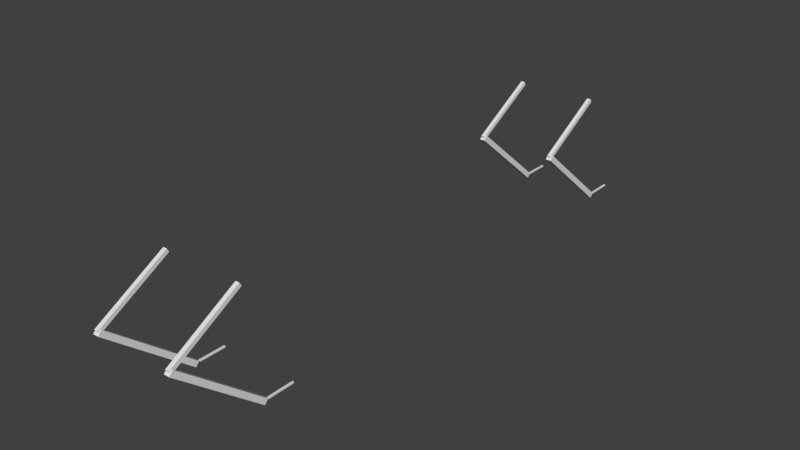 # Source: model.blend  (saved by Blender 2.78.0; exported with 4.5.12 LTS)
import bpy
from mathutils import Matrix  # noqa: F401  (used for matrix-valued properties, if any)

bpy.ops.wm.read_factory_settings(use_empty=True)
scene = bpy.context.scene
scene.name = 'Scene'

# ---- collections
col_collection_1 = bpy.data.collections.new('Collection 1'); scene.collection.children.link(col_collection_1)

# ---- world
world_world = bpy.data.worlds.new('World'); scene.world = world_world
world_world.color = (0.05088, 0.05088, 0.05088)
world_world.use_sun_shadow = False
world_world.sun_shadow_jitter_overblur = 0.0
world_world.cycles.sampling_method = 'MANUAL'

# ---- meshes
me_frontright_ankle_001 = bpy.data.meshes.new('frontRight_ankle.001')
me_frontright_ankle_001.from_pydata([(-0.05, 2.0, 0.05), (-0.05, 2.0, -0.05), (0.05, 2.0, 0.05), (-0.05, 8.146e-09, 0.05), (-0.05, -8.146e-09, -0.05), (0.05, 8.146e-09, 0.05), (0.05, -8.146e-09, -0.05), (0.05, 2.0, -0.05)], [], [(3, 4, 6, 5), (0, 1, 7, 2), (3, 0, 1, 4), (5, 2, 7, 6), (3, 0, 2, 5), (4, 1, 7, 6)])
me_frontright_ankle_001.use_remesh_preserve_volume = False
me_frontright_ankle_001.use_remesh_preserve_attributes = False
me_frontright_ankle_001.use_mirror_vertex_groups = False
me_frontright_ankle_001.update()
me_frontright_femur_001 = bpy.data.meshes.new('frontRight_femur.001')
me_frontright_femur_001.from_pydata([(-0.175, 5.25, -4.634), (0.175, 5.475, -4.365), (-0.175, 0.1125, 0.1341), (-0.175, -0.1125, -0.1341), (0.175, 0.1125, 0.1341), (0.175, -0.1125, -0.1341), (-0.175, 5.475, -4.365), (0.175, 5.25, -4.634)], [], [(2, 3, 5, 4), (6, 0, 7, 1), (2, 3, 0, 6), (4, 1, 7, 5), (2, 6, 1, 4), (3, 5, 7, 0)])
me_frontright_femur_001.use_remesh_preserve_volume = False
me_frontright_femur_001.use_remesh_preserve_attributes = False
me_frontright_femur_001.use_mirror_vertex_groups = False
me_frontright_femur_001.update()
me_frontright_tibia_001 = bpy.data.meshes.new('frontRight_tibia.001')
me_frontright_tibia_001.from_pydata([(-0.125, -4.393, -2.392), (0.125, -4.268, -2.608), (-0.125, 0.0625, -0.1083), (-0.125, -4.268, -2.608), (-0.125, -0.0625, 0.1083), (0.125, 0.0625, -0.1083), (0.125, -0.0625, 0.1083), (0.125, -4.393, -2.392)], [], [(2, 4, 6, 5), (3, 0, 7, 1), (2, 3, 0, 4), (5, 1, 7, 6), (2, 3, 1, 5), (4, 0, 7, 6)])
me_frontright_tibia_001.use_remesh_preserve_volume = False
me_frontright_tibia_001.use_remesh_preserve_attributes = False
me_frontright_tibia_001.use_mirror_vertex_groups = False
me_frontright_tibia_001.update()
me_backright_ankle_001 = bpy.data.meshes.new('backRight_ankle.001')
me_backright_ankle_001.from_pydata([(-0.05, 2.0, 0.05), (-0.05, 2.0, -0.05), (0.05, 2.0, 0.05), (-0.05, 8.146e-09, 0.05), (-0.05, -8.146e-09, -0.05), (0.05, 8.146e-09, 0.05), (0.05, -8.146e-09, -0.05), (0.05, 2.0, -0.05)], [], [(3, 4, 6, 5), (0, 1, 7, 2), (3, 0, 1, 4), (5, 2, 7, 6), (3, 0, 2, 5), (4, 1, 7, 6)])
me_backright_ankle_001.use_remesh_preserve_volume = False
me_backright_ankle_001.use_remesh_preserve_attributes = False
me_backright_ankle_001.use_mirror_vertex_groups = False
me_backright_ankle_001.update()
me_backright_femur_001 = bpy.data.meshes.new('backRight_femur.001')
me_backright_femur_001.from_pydata([(-0.175, 5.25, -4.634), (0.175, 5.475, -4.365), (-0.175, 0.1125, 0.1341), (-0.175, -0.1125, -0.1341), (0.175, 0.1125, 0.1341), (0.175, -0.1125, -0.1341), (-0.175, 5.475, -4.365), (0.175, 5.25, -4.634)], [], [(2, 3, 5, 4), (6, 0, 7, 1), (2, 3, 0, 6), (4, 1, 7, 5), (2, 6, 1, 4), (3, 5, 7, 0)])
me_backright_femur_001.use_remesh_preserve_volume = False
me_backright_femur_001.use_remesh_preserve_attributes = False
me_backright_femur_001.use_mirror_vertex_groups = False
me_backright_femur_001.update()
me_backright_tibia_001 = bpy.data.meshes.new('backRight_tibia.001')
me_backright_tibia_001.from_pydata([(-0.125, -4.393, -2.392), (0.125, -4.268, -2.608), (-0.125, 0.0625, -0.1083), (-0.125, -4.268, -2.608), (-0.125, -0.0625, 0.1083), (0.125, 0.0625, -0.1083), (0.125, -0.0625, 0.1083), (0.125, -4.393, -2.392)], [], [(2, 4, 6, 5), (3, 0, 7, 1), (2, 3, 0, 4), (5, 1, 7, 6), (2, 3, 1, 5), (4, 0, 7, 6)])
me_backright_tibia_001.use_remesh_preserve_volume = False
me_backright_tibia_001.use_remesh_preserve_attributes = False
me_backright_tibia_001.use_mirror_vertex_groups = False
me_backright_tibia_001.update()
me_frontleft_ankle_001 = bpy.data.meshes.new('frontLeft_ankle.001')
me_frontleft_ankle_001.from_pydata([(-0.05, 2.0, 0.05), (-0.05, 2.0, -0.05), (0.05, 2.0, 0.05), (-0.05, 8.146e-09, 0.05), (-0.05, -8.146e-09, -0.05), (0.05, 8.146e-09, 0.05), (0.05, -8.146e-09, -0.05), (0.05, 2.0, -0.05)], [], [(3, 4, 6, 5), (0, 1, 7, 2), (3, 0, 1, 4), (5, 2, 7, 6), (3, 0, 2, 5), (4, 1, 7, 6)])
me_frontleft_ankle_001.use_remesh_preserve_volume = False
me_frontleft_ankle_001.use_remesh_preserve_attributes = False
me_frontleft_ankle_001.use_mirror_vertex_groups = False
me_frontleft_ankle_001.update()
me_frontleft_femur_001 = bpy.data.meshes.new('frontLeft_femur.001')
me_frontleft_femur_001.from_pydata([(-0.175, 5.25, -4.634), (0.175, 5.475, -4.365), (-0.175, 0.1125, 0.1341), (-0.175, -0.1125, -0.1341), (0.175, 0.1125, 0.1341), (0.175, -0.1125, -0.1341), (-0.175, 5.475, -4.365), (0.175, 5.25, -4.634)], [], [(2, 3, 5, 4), (6, 0, 7, 1), (2, 3, 0, 6), (4, 1, 7, 5), (2, 6, 1, 4), (3, 5, 7, 0)])
me_frontleft_femur_001.use_remesh_preserve_volume = False
me_frontleft_femur_001.use_remesh_preserve_attributes = False
me_frontleft_femur_001.use_mirror_vertex_groups = False
me_frontleft_femur_001.update()
me_frontleft_tibia_001 = bpy.data.meshes.new('frontLeft_tibia.001')
me_frontleft_tibia_001.from_pydata([(-0.125, -4.393, -2.392), (0.125, -4.268, -2.608), (-0.125, 0.0625, -0.1083), (-0.125, -4.268, -2.608), (-0.125, -0.0625, 0.1083), (0.125, 0.0625, -0.1083), (0.125, -0.0625, 0.1083), (0.125, -4.393, -2.392)], [], [(2, 4, 6, 5), (3, 0, 7, 1), (2, 3, 0, 4), (5, 1, 7, 6), (2, 3, 1, 5), (4, 0, 7, 6)])
me_frontleft_tibia_001.use_remesh_preserve_volume = False
me_frontleft_tibia_001.use_remesh_preserve_attributes = False
me_frontleft_tibia_001.use_mirror_vertex_groups = False
me_frontleft_tibia_001.update()
me_backleft_ankle_001 = bpy.data.meshes.new('backLeft_ankle.001')
me_backleft_ankle_001.from_pydata([(-0.05, 2.0, 0.05), (-0.05, 2.0, -0.05), (0.05, 2.0, 0.05), (-0.05, 8.146e-09, 0.05), (-0.05, -8.146e-09, -0.05), (0.05, 8.146e-09, 0.05), (0.05, -8.146e-09, -0.05), (0.05, 2.0, -0.05)], [], [(3, 4, 6, 5), (0, 1, 7, 2), (3, 0, 1, 4), (5, 2, 7, 6), (3, 0, 2, 5), (4, 1, 7, 6)])
me_backleft_ankle_001.use_remesh_preserve_volume = False
me_backleft_ankle_001.use_remesh_preserve_attributes = False
me_backleft_ankle_001.use_mirror_vertex_groups = False
me_backleft_ankle_001.update()
me_backleft_femur_001 = bpy.data.meshes.new('backLeft_femur.001')
me_backleft_femur_001.from_pydata([(-0.175, 5.25, -4.634), (0.175, 5.475, -4.365), (-0.175, 0.1125, 0.1341), (-0.175, -0.1125, -0.1341), (0.175, 0.1125, 0.1341), (0.175, -0.1125, -0.1341), (-0.175, 5.475, -4.365), (0.175, 5.25, -4.634)], [], [(2, 3, 5, 4), (6, 0, 7, 1), (2, 3, 0, 6), (4, 1, 7, 5), (2, 6, 1, 4), (3, 5, 7, 0)])
me_backleft_femur_001.use_remesh_preserve_volume = False
me_backleft_femur_001.use_remesh_preserve_attributes = False
me_backleft_femur_001.use_mirror_vertex_groups = False
me_backleft_femur_001.update()
me_backleft_tibia_001 = bpy.data.meshes.new('backLeft_tibia.001')
me_backleft_tibia_001.from_pydata([(-0.125, -4.393, -2.392), (0.125, -4.268, -2.608), (-0.125, 0.0625, -0.1083), (-0.125, -4.268, -2.608), (-0.125, -0.0625, 0.1083), (0.125, 0.0625, -0.1083), (0.125, -0.0625, 0.1083), (0.125, -4.393, -2.392)], [], [(2, 4, 6, 5), (3, 0, 7, 1), (2, 3, 0, 4), (5, 1, 7, 6), (2, 3, 1, 5), (4, 0, 7, 6)])
me_backleft_tibia_001.use_remesh_preserve_volume = False
me_backleft_tibia_001.use_remesh_preserve_attributes = False
me_backleft_tibia_001.use_mirror_vertex_groups = False
me_backleft_tibia_001.update()

# ---- objects
ob_frontright_ankle = bpy.data.objects.new('frontRight_ankle', me_frontright_ankle_001)
ob_frontright_femur = bpy.data.objects.new('frontRight_femur', me_frontright_femur_001)
ob_frontright_tibia = bpy.data.objects.new('frontRight_tibia', me_frontright_tibia_001)
ob_backright_ankle = bpy.data.objects.new('backRight_ankle', me_backright_ankle_001)
ob_backright_femur = bpy.data.objects.new('backRight_femur', me_backright_femur_001)
ob_backright_tibia = bpy.data.objects.new('backRight_tibia', me_backright_tibia_001)
ob_frontleft_ankle = bpy.data.objects.new('frontLeft_ankle', me_frontleft_ankle_001)
ob_frontleft_femur = bpy.data.objects.new('frontLeft_femur', me_frontleft_femur_001)
ob_frontleft_tibia = bpy.data.objects.new('frontLeft_tibia', me_frontleft_tibia_001)
ob_backleft_ankle = bpy.data.objects.new('backLeft_ankle', me_backleft_ankle_001)
ob_backleft_femur = bpy.data.objects.new('backLeft_femur', me_backleft_femur_001)
ob_backleft_tibia = bpy.data.objects.new('backLeft_tibia', me_backleft_tibia_001)

# ---- transforms, parenting, visibility, modifiers, constraints
ob_frontright_ankle.location = (-2.5, -13.97, 8.0)
ob_frontright_ankle.scale = (1.0, 1.0, 1.0)
ob_frontright_ankle.lineart.crease_threshold = 0.0
ob_frontright_femur.location = (-2.5, -19.33, 12.5)
ob_frontright_femur.scale = (1.0, 1.0, 1.0)
ob_frontright_femur.lineart.crease_threshold = 0.0
ob_frontright_tibia.location = (-2.5, -15.0, 15.0)
ob_frontright_tibia.scale = (1.0, 1.0, 1.0)
ob_frontright_tibia.lineart.crease_threshold = 0.0
ob_backright_ankle.location = (-2.5, 16.03, 8.0)
ob_backright_ankle.scale = (1.0, 1.0, 1.0)
ob_backright_ankle.lineart.crease_threshold = 0.0
ob_backright_femur.location = (-2.5, 10.67, 12.5)
ob_backright_femur.scale = (1.0, 1.0, 1.0)
ob_backright_femur.lineart.crease_threshold = 0.0
ob_backright_tibia.location = (-2.5, 15.0, 15.0)
ob_backright_tibia.scale = (1.0, 1.0, 1.0)
ob_backright_tibia.lineart.crease_threshold = 0.0
ob_frontleft_ankle.location = (2.5, -13.97, 8.0)
ob_frontleft_ankle.scale = (1.0, 1.0, 1.0)
ob_frontleft_ankle.lineart.crease_threshold = 0.0
ob_frontleft_femur.location = (2.5, -19.33, 12.5)
ob_frontleft_femur.scale = (1.0, 1.0, 1.0)
ob_frontleft_femur.lineart.crease_threshold = 0.0
ob_frontleft_tibia.location = (2.5, -15.0, 15.0)
ob_frontleft_tibia.scale = (1.0, 1.0, 1.0)
ob_frontleft_tibia.lineart.crease_threshold = 0.0
ob_backleft_ankle.location = (2.5, 16.03, 8.0)
ob_backleft_ankle.scale = (1.0, 1.0, 1.0)
ob_backleft_ankle.lineart.crease_threshold = 0.0
ob_backleft_femur.location = (2.5, 10.67, 12.5)
ob_backleft_femur.scale = (1.0, 1.0, 1.0)
ob_backleft_femur.lineart.crease_threshold = 0.0
ob_backleft_tibia.location = (2.5, 15.0, 15.0)
ob_backleft_tibia.scale = (1.0, 1.0, 1.0)
ob_backleft_tibia.lineart.crease_threshold = 0.0

# ---- collection membership
col_collection_1.objects.link(ob_frontright_ankle)
col_collection_1.objects.link(ob_frontright_femur)
col_collection_1.objects.link(ob_frontright_tibia)
col_collection_1.objects.link(ob_backright_ankle)
col_collection_1.objects.link(ob_backright_femur)
col_collection_1.objects.link(ob_backright_tibia)
col_collection_1.objects.link(ob_frontleft_ankle)
col_collection_1.objects.link(ob_frontleft_femur)
col_collection_1.objects.link(ob_frontleft_tibia)
col_collection_1.objects.link(ob_backleft_ankle)
col_collection_1.objects.link(ob_backleft_femur)
col_collection_1.objects.link(ob_backleft_tibia)

# ---- scene / render settings (as saved in the file)
scene.frame_start = 1; scene.frame_end = 250; scene.frame_set(1)
scene.render.engine = 'BLENDER_EEVEE_NEXT'
scene.render.resolution_percentage = 50
scene.render.dither_intensity = 0.0
scene.cycles.use_denoising = False
scene.cycles.samples = 128
scene.cycles.sampling_pattern = 'TABULATED_SOBOL'
scene.cycles.light_sampling_threshold = 0.0
scene.cycles.use_adaptive_sampling = False
scene.cycles.use_light_tree = False
scene.cycles.blur_glossy = 0.0
scene.cycles.sample_clamp_indirect = 0.0
scene.view_settings.view_transform = 'Standard'
bpy.context.view_layer.update()

# ---- added for rendering (the .blend has no active camera and no usable light): camera, sun
cam_auto = bpy.data.cameras.new('AutoCamera')
cam_auto.lens = 50.0
cam_auto.sensor_width = 36.0
cam_auto.clip_end = 1000.0
ob_auto_camera = bpy.data.objects.new('AutoCamera', cam_auto)
scene.collection.objects.link(ob_auto_camera)
ob_auto_camera.location = (35.6593, -43.4964, 40.0148)
ob_auto_camera.rotation_euler = (1.09748, -7.21219e-08, 0.694738)
scene.camera = ob_auto_camera
light_auto_sun = bpy.data.lights.new('AutoSun', 'SUN')
light_auto_sun.energy = 3.0
light_auto_sun.angle = 0.0523599
ob_auto_sun = bpy.data.objects.new('AutoSun', light_auto_sun)
scene.collection.objects.link(ob_auto_sun)
ob_auto_sun.rotation_euler = (0.872665, 0.174533, 0.523599)
bpy.context.view_layer.update()
